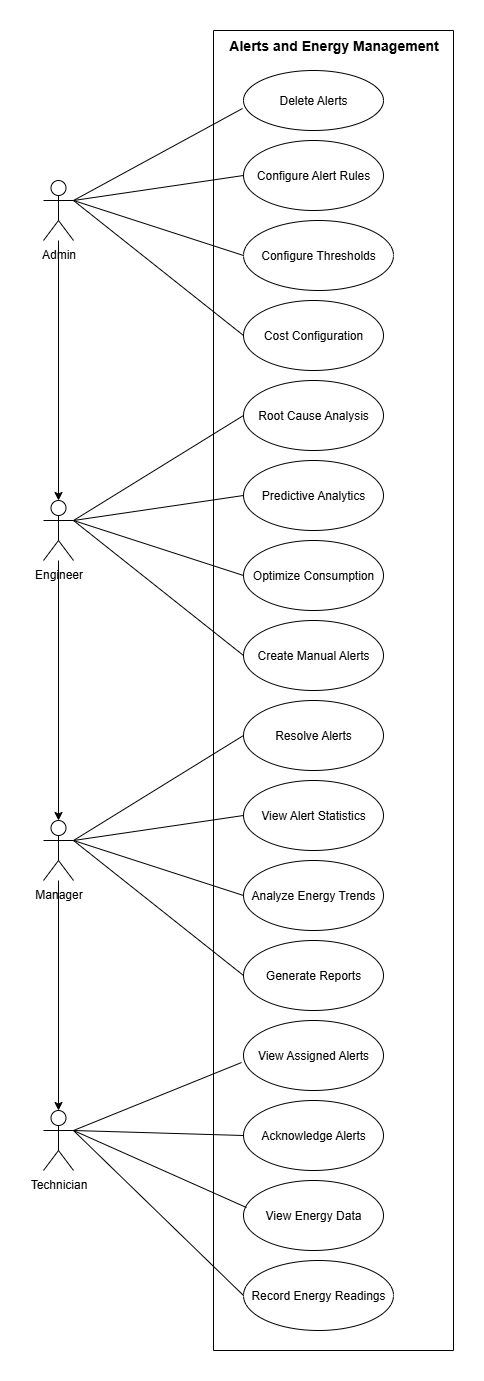

The diagram above was exported from draw.io. Its source (the exported page's mxGraphModel, read from the mxfile embedded in the PNG):
<mxGraphModel dx="872" dy="473" grid="1" gridSize="10" guides="1" tooltips="1" connect="1" arrows="1" fold="1" page="1" pageScale="1" pageWidth="850" pageHeight="1100" math="0" shadow="0">
  <root>
    <mxCell id="0" />
    <mxCell id="1" parent="0" />
    <mxCell id="uYzBSqqrhk8pwZdG3EOE-1" value="Admin" style="shape=umlActor;verticalLabelPosition=bottom;verticalAlign=top;html=1;outlineConnect=0;" vertex="1" parent="1">
      <mxGeometry x="160" y="160" width="30" height="60" as="geometry" />
    </mxCell>
    <mxCell id="uYzBSqqrhk8pwZdG3EOE-3" value="Technician" style="shape=umlActor;verticalLabelPosition=bottom;verticalAlign=top;html=1;outlineConnect=0;" vertex="1" parent="1">
      <mxGeometry x="160" y="1090" width="30" height="60" as="geometry" />
    </mxCell>
    <mxCell id="uYzBSqqrhk8pwZdG3EOE-4" value="Manager" style="shape=umlActor;verticalLabelPosition=bottom;verticalAlign=top;html=1;outlineConnect=0;" vertex="1" parent="1">
      <mxGeometry x="160" y="800" width="30" height="60" as="geometry" />
    </mxCell>
    <mxCell id="uYzBSqqrhk8pwZdG3EOE-5" value="Engineer" style="shape=umlActor;verticalLabelPosition=bottom;verticalAlign=top;html=1;outlineConnect=0;" vertex="1" parent="1">
      <mxGeometry x="160" y="480" width="30" height="60" as="geometry" />
    </mxCell>
    <mxCell id="uYzBSqqrhk8pwZdG3EOE-7" value="Configure Alert Rules" style="ellipse;whiteSpace=wrap;html=1;" vertex="1" parent="1">
      <mxGeometry x="360" y="120" width="140" height="70" as="geometry" />
    </mxCell>
    <mxCell id="uYzBSqqrhk8pwZdG3EOE-8" value="Cost Configuration" style="ellipse;whiteSpace=wrap;html=1;" vertex="1" parent="1">
      <mxGeometry x="360" y="280" width="140" height="70" as="geometry" />
    </mxCell>
    <mxCell id="uYzBSqqrhk8pwZdG3EOE-9" value="Configure Thresholds" style="ellipse;whiteSpace=wrap;html=1;" vertex="1" parent="1">
      <mxGeometry x="360" y="200" width="150" height="70" as="geometry" />
    </mxCell>
    <mxCell id="uYzBSqqrhk8pwZdG3EOE-10" value="Root Cause Analysis" style="ellipse;whiteSpace=wrap;html=1;" vertex="1" parent="1">
      <mxGeometry x="360" y="360" width="140" height="70" as="geometry" />
    </mxCell>
    <mxCell id="uYzBSqqrhk8pwZdG3EOE-11" value="Predictive Analytics" style="ellipse;whiteSpace=wrap;html=1;" vertex="1" parent="1">
      <mxGeometry x="360" y="440" width="140" height="70" as="geometry" />
    </mxCell>
    <mxCell id="uYzBSqqrhk8pwZdG3EOE-12" value="Optimize Consumption" style="ellipse;whiteSpace=wrap;html=1;" vertex="1" parent="1">
      <mxGeometry x="360" y="520" width="140" height="70" as="geometry" />
    </mxCell>
    <mxCell id="uYzBSqqrhk8pwZdG3EOE-13" value="Resolve Alerts" style="ellipse;whiteSpace=wrap;html=1;" vertex="1" parent="1">
      <mxGeometry x="360" y="680" width="140" height="70" as="geometry" />
    </mxCell>
    <mxCell id="uYzBSqqrhk8pwZdG3EOE-14" value="Create Manual Alerts" style="ellipse;whiteSpace=wrap;html=1;" vertex="1" parent="1">
      <mxGeometry x="360" y="600" width="140" height="70" as="geometry" />
    </mxCell>
    <mxCell id="uYzBSqqrhk8pwZdG3EOE-15" value="View Alert Statistics" style="ellipse;whiteSpace=wrap;html=1;" vertex="1" parent="1">
      <mxGeometry x="360" y="760" width="140" height="70" as="geometry" />
    </mxCell>
    <mxCell id="uYzBSqqrhk8pwZdG3EOE-16" value="Analyze Energy Trends" style="ellipse;whiteSpace=wrap;html=1;" vertex="1" parent="1">
      <mxGeometry x="360" y="840" width="140" height="70" as="geometry" />
    </mxCell>
    <mxCell id="uYzBSqqrhk8pwZdG3EOE-17" value="Generate Reports" style="ellipse;whiteSpace=wrap;html=1;" vertex="1" parent="1">
      <mxGeometry x="360" y="920" width="140" height="70" as="geometry" />
    </mxCell>
    <mxCell id="uYzBSqqrhk8pwZdG3EOE-18" value="View Assigned Alerts" style="ellipse;whiteSpace=wrap;html=1;" vertex="1" parent="1">
      <mxGeometry x="360" y="1000" width="140" height="70" as="geometry" />
    </mxCell>
    <mxCell id="uYzBSqqrhk8pwZdG3EOE-19" value="Acknowledge Alerts" style="ellipse;whiteSpace=wrap;html=1;" vertex="1" parent="1">
      <mxGeometry x="360" y="1080" width="140" height="70" as="geometry" />
    </mxCell>
    <mxCell id="uYzBSqqrhk8pwZdG3EOE-20" value="View Energy Data" style="ellipse;whiteSpace=wrap;html=1;" vertex="1" parent="1">
      <mxGeometry x="360" y="1160" width="140" height="70" as="geometry" />
    </mxCell>
    <mxCell id="uYzBSqqrhk8pwZdG3EOE-21" value="Record Energy Readings" style="ellipse;whiteSpace=wrap;html=1;" vertex="1" parent="1">
      <mxGeometry x="360" y="1240" width="150" height="70" as="geometry" />
    </mxCell>
    <mxCell id="uYzBSqqrhk8pwZdG3EOE-23" style="edgeStyle=orthogonalEdgeStyle;rounded=0;orthogonalLoop=1;jettySize=auto;html=1;entryX=0.5;entryY=0;entryDx=0;entryDy=0;entryPerimeter=0;" edge="1" parent="1" source="uYzBSqqrhk8pwZdG3EOE-1" target="uYzBSqqrhk8pwZdG3EOE-5">
      <mxGeometry relative="1" as="geometry" />
    </mxCell>
    <mxCell id="uYzBSqqrhk8pwZdG3EOE-24" style="edgeStyle=orthogonalEdgeStyle;rounded=0;orthogonalLoop=1;jettySize=auto;html=1;entryX=0.5;entryY=0;entryDx=0;entryDy=0;entryPerimeter=0;" edge="1" parent="1" source="uYzBSqqrhk8pwZdG3EOE-5" target="uYzBSqqrhk8pwZdG3EOE-4">
      <mxGeometry relative="1" as="geometry" />
    </mxCell>
    <mxCell id="uYzBSqqrhk8pwZdG3EOE-25" style="edgeStyle=orthogonalEdgeStyle;rounded=0;orthogonalLoop=1;jettySize=auto;html=1;entryX=0.5;entryY=0;entryDx=0;entryDy=0;entryPerimeter=0;" edge="1" parent="1" source="uYzBSqqrhk8pwZdG3EOE-4" target="uYzBSqqrhk8pwZdG3EOE-3">
      <mxGeometry relative="1" as="geometry" />
    </mxCell>
    <mxCell id="uYzBSqqrhk8pwZdG3EOE-26" value="" style="endArrow=none;html=1;rounded=0;exitX=1;exitY=0.3333333333333333;exitDx=0;exitDy=0;exitPerimeter=0;entryX=-0.014;entryY=0.6;entryDx=0;entryDy=0;entryPerimeter=0;" edge="1" parent="1" source="uYzBSqqrhk8pwZdG3EOE-3" target="uYzBSqqrhk8pwZdG3EOE-18">
      <mxGeometry width="50" height="50" relative="1" as="geometry">
        <mxPoint x="400" y="1100" as="sourcePoint" />
        <mxPoint x="450" y="1050" as="targetPoint" />
      </mxGeometry>
    </mxCell>
    <mxCell id="uYzBSqqrhk8pwZdG3EOE-27" value="" style="endArrow=none;html=1;rounded=0;exitX=1;exitY=0.3333333333333333;exitDx=0;exitDy=0;exitPerimeter=0;entryX=0;entryY=0.5;entryDx=0;entryDy=0;" edge="1" parent="1" source="uYzBSqqrhk8pwZdG3EOE-3" target="uYzBSqqrhk8pwZdG3EOE-19">
      <mxGeometry width="50" height="50" relative="1" as="geometry">
        <mxPoint x="550" y="1148" as="sourcePoint" />
        <mxPoint x="718" y="1080" as="targetPoint" />
      </mxGeometry>
    </mxCell>
    <mxCell id="uYzBSqqrhk8pwZdG3EOE-28" value="" style="endArrow=none;html=1;rounded=0;exitX=1;exitY=0.3333333333333333;exitDx=0;exitDy=0;exitPerimeter=0;entryX=0.021;entryY=0.386;entryDx=0;entryDy=0;entryPerimeter=0;" edge="1" parent="1" source="uYzBSqqrhk8pwZdG3EOE-3" target="uYzBSqqrhk8pwZdG3EOE-20">
      <mxGeometry width="50" height="50" relative="1" as="geometry">
        <mxPoint x="650" y="1198" as="sourcePoint" />
        <mxPoint x="818" y="1130" as="targetPoint" />
      </mxGeometry>
    </mxCell>
    <mxCell id="uYzBSqqrhk8pwZdG3EOE-29" value="" style="endArrow=none;html=1;rounded=0;exitX=1;exitY=0.3333333333333333;exitDx=0;exitDy=0;exitPerimeter=0;entryX=0;entryY=0.5;entryDx=0;entryDy=0;" edge="1" parent="1" source="uYzBSqqrhk8pwZdG3EOE-3" target="uYzBSqqrhk8pwZdG3EOE-21">
      <mxGeometry width="50" height="50" relative="1" as="geometry">
        <mxPoint x="660" y="1348" as="sourcePoint" />
        <mxPoint x="828" y="1280" as="targetPoint" />
      </mxGeometry>
    </mxCell>
    <mxCell id="uYzBSqqrhk8pwZdG3EOE-30" value="" style="endArrow=none;html=1;rounded=0;exitX=1;exitY=0.3333333333333333;exitDx=0;exitDy=0;exitPerimeter=0;entryX=0;entryY=0.5;entryDx=0;entryDy=0;" edge="1" parent="1" source="uYzBSqqrhk8pwZdG3EOE-4" target="uYzBSqqrhk8pwZdG3EOE-13">
      <mxGeometry width="50" height="50" relative="1" as="geometry">
        <mxPoint x="610" y="978" as="sourcePoint" />
        <mxPoint x="778" y="910" as="targetPoint" />
      </mxGeometry>
    </mxCell>
    <mxCell id="uYzBSqqrhk8pwZdG3EOE-31" value="" style="endArrow=none;html=1;rounded=0;exitX=1;exitY=0.3333333333333333;exitDx=0;exitDy=0;exitPerimeter=0;entryX=0;entryY=0.5;entryDx=0;entryDy=0;" edge="1" parent="1" source="uYzBSqqrhk8pwZdG3EOE-4" target="uYzBSqqrhk8pwZdG3EOE-15">
      <mxGeometry width="50" height="50" relative="1" as="geometry">
        <mxPoint x="680" y="858" as="sourcePoint" />
        <mxPoint x="848" y="790" as="targetPoint" />
      </mxGeometry>
    </mxCell>
    <mxCell id="uYzBSqqrhk8pwZdG3EOE-32" value="" style="endArrow=none;html=1;rounded=0;exitX=1;exitY=0.3333333333333333;exitDx=0;exitDy=0;exitPerimeter=0;entryX=0;entryY=0.5;entryDx=0;entryDy=0;" edge="1" parent="1" source="uYzBSqqrhk8pwZdG3EOE-4" target="uYzBSqqrhk8pwZdG3EOE-16">
      <mxGeometry width="50" height="50" relative="1" as="geometry">
        <mxPoint x="670" y="868" as="sourcePoint" />
        <mxPoint x="838" y="800" as="targetPoint" />
      </mxGeometry>
    </mxCell>
    <mxCell id="uYzBSqqrhk8pwZdG3EOE-33" value="" style="endArrow=none;html=1;rounded=0;exitX=1;exitY=0.3333333333333333;exitDx=0;exitDy=0;exitPerimeter=0;entryX=0;entryY=0.5;entryDx=0;entryDy=0;" edge="1" parent="1" source="uYzBSqqrhk8pwZdG3EOE-4" target="uYzBSqqrhk8pwZdG3EOE-17">
      <mxGeometry width="50" height="50" relative="1" as="geometry">
        <mxPoint x="680" y="948" as="sourcePoint" />
        <mxPoint x="848" y="880" as="targetPoint" />
      </mxGeometry>
    </mxCell>
    <mxCell id="uYzBSqqrhk8pwZdG3EOE-34" value="" style="endArrow=none;html=1;rounded=0;exitX=1;exitY=0.3333333333333333;exitDx=0;exitDy=0;exitPerimeter=0;entryX=0;entryY=0.5;entryDx=0;entryDy=0;" edge="1" parent="1" source="uYzBSqqrhk8pwZdG3EOE-5" target="uYzBSqqrhk8pwZdG3EOE-14">
      <mxGeometry width="50" height="50" relative="1" as="geometry">
        <mxPoint x="680" y="648" as="sourcePoint" />
        <mxPoint x="848" y="580" as="targetPoint" />
      </mxGeometry>
    </mxCell>
    <mxCell id="uYzBSqqrhk8pwZdG3EOE-35" value="" style="endArrow=none;html=1;rounded=0;exitX=1;exitY=0.3333333333333333;exitDx=0;exitDy=0;exitPerimeter=0;entryX=0;entryY=0.5;entryDx=0;entryDy=0;" edge="1" parent="1" source="uYzBSqqrhk8pwZdG3EOE-5" target="uYzBSqqrhk8pwZdG3EOE-12">
      <mxGeometry width="50" height="50" relative="1" as="geometry">
        <mxPoint x="620" y="618" as="sourcePoint" />
        <mxPoint x="788" y="550" as="targetPoint" />
      </mxGeometry>
    </mxCell>
    <mxCell id="uYzBSqqrhk8pwZdG3EOE-36" value="" style="endArrow=none;html=1;rounded=0;exitX=1;exitY=0.3333333333333333;exitDx=0;exitDy=0;exitPerimeter=0;entryX=0;entryY=0.5;entryDx=0;entryDy=0;" edge="1" parent="1" source="uYzBSqqrhk8pwZdG3EOE-5" target="uYzBSqqrhk8pwZdG3EOE-11">
      <mxGeometry width="50" height="50" relative="1" as="geometry">
        <mxPoint x="610" y="538" as="sourcePoint" />
        <mxPoint x="778" y="470" as="targetPoint" />
      </mxGeometry>
    </mxCell>
    <mxCell id="uYzBSqqrhk8pwZdG3EOE-37" value="" style="endArrow=none;html=1;rounded=0;exitX=1;exitY=0.3333333333333333;exitDx=0;exitDy=0;exitPerimeter=0;entryX=0;entryY=0.5;entryDx=0;entryDy=0;" edge="1" parent="1" source="uYzBSqqrhk8pwZdG3EOE-5" target="uYzBSqqrhk8pwZdG3EOE-10">
      <mxGeometry width="50" height="50" relative="1" as="geometry">
        <mxPoint x="660" y="508" as="sourcePoint" />
        <mxPoint x="828" y="440" as="targetPoint" />
      </mxGeometry>
    </mxCell>
    <mxCell id="uYzBSqqrhk8pwZdG3EOE-39" value="" style="endArrow=none;html=1;rounded=0;exitX=1;exitY=0.3333333333333333;exitDx=0;exitDy=0;exitPerimeter=0;entryX=0;entryY=0.5;entryDx=0;entryDy=0;" edge="1" parent="1" source="uYzBSqqrhk8pwZdG3EOE-1" target="uYzBSqqrhk8pwZdG3EOE-8">
      <mxGeometry width="50" height="50" relative="1" as="geometry">
        <mxPoint x="570" y="318" as="sourcePoint" />
        <mxPoint x="738" y="250" as="targetPoint" />
      </mxGeometry>
    </mxCell>
    <mxCell id="uYzBSqqrhk8pwZdG3EOE-40" value="" style="endArrow=none;html=1;rounded=0;exitX=1;exitY=0.3333333333333333;exitDx=0;exitDy=0;exitPerimeter=0;entryX=0;entryY=0.5;entryDx=0;entryDy=0;" edge="1" parent="1" source="uYzBSqqrhk8pwZdG3EOE-1" target="uYzBSqqrhk8pwZdG3EOE-9">
      <mxGeometry width="50" height="50" relative="1" as="geometry">
        <mxPoint x="580" y="368" as="sourcePoint" />
        <mxPoint x="748" y="300" as="targetPoint" />
      </mxGeometry>
    </mxCell>
    <mxCell id="uYzBSqqrhk8pwZdG3EOE-41" value="" style="endArrow=none;html=1;rounded=0;exitX=1;exitY=0.3333333333333333;exitDx=0;exitDy=0;exitPerimeter=0;entryX=0;entryY=0.5;entryDx=0;entryDy=0;" edge="1" parent="1" source="uYzBSqqrhk8pwZdG3EOE-1" target="uYzBSqqrhk8pwZdG3EOE-7">
      <mxGeometry width="50" height="50" relative="1" as="geometry">
        <mxPoint x="670" y="278" as="sourcePoint" />
        <mxPoint x="838" y="210" as="targetPoint" />
      </mxGeometry>
    </mxCell>
    <mxCell id="uYzBSqqrhk8pwZdG3EOE-42" value="" style="endArrow=none;html=1;rounded=0;exitX=1;exitY=0.3333333333333333;exitDx=0;exitDy=0;exitPerimeter=0;entryX=-0.007;entryY=0.633;entryDx=0;entryDy=0;entryPerimeter=0;" edge="1" parent="1" source="uYzBSqqrhk8pwZdG3EOE-1" target="uYzBSqqrhk8pwZdG3EOE-6">
      <mxGeometry width="50" height="50" relative="1" as="geometry">
        <mxPoint x="680" y="248" as="sourcePoint" />
        <mxPoint x="848" y="180" as="targetPoint" />
      </mxGeometry>
    </mxCell>
    <mxCell id="uYzBSqqrhk8pwZdG3EOE-43" value="" style="swimlane;startSize=0;" vertex="1" parent="1">
      <mxGeometry x="330" y="10" width="240" height="1320" as="geometry" />
    </mxCell>
    <mxCell id="uYzBSqqrhk8pwZdG3EOE-6" value="Delete Alerts" style="ellipse;whiteSpace=wrap;html=1;" vertex="1" parent="uYzBSqqrhk8pwZdG3EOE-43">
      <mxGeometry x="30" y="40" width="140" height="60" as="geometry" />
    </mxCell>
    <mxCell id="uYzBSqqrhk8pwZdG3EOE-44" value="&lt;b&gt;&lt;font style=&quot;font-size: 14px;&quot;&gt;Alerts and Energy Management&lt;/font&gt;&lt;/b&gt;" style="text;html=1;align=center;verticalAlign=middle;resizable=0;points=[];autosize=1;strokeColor=none;fillColor=none;" vertex="1" parent="uYzBSqqrhk8pwZdG3EOE-43">
      <mxGeometry x="5" width="230" height="30" as="geometry" />
    </mxCell>
  </root>
</mxGraphModel>